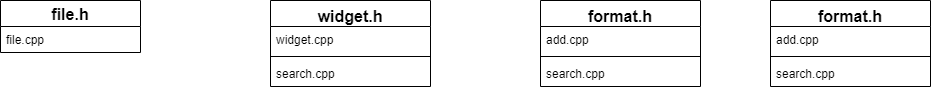

The diagram above was exported from draw.io. Its source (the exported page's mxGraphModel, read from the mxfile embedded in the PNG):
<mxGraphModel dx="2500" dy="934" grid="1" gridSize="10" guides="1" tooltips="1" connect="1" arrows="1" fold="1" page="1" pageScale="1" pageWidth="827" pageHeight="1169" math="0" shadow="0">
  <root>
    <mxCell id="0" />
    <mxCell id="1" parent="0" />
    <mxCell id="o46fKcjLjVCDg0hs6Lm8-92" value="widget.h" style="swimlane;fontStyle=1;align=center;verticalAlign=top;childLayout=stackLayout;horizontal=1;startSize=26;horizontalStack=0;resizeParent=1;resizeParentMax=0;resizeLast=0;collapsible=1;marginBottom=0;rounded=0;sketch=0;fontSize=16;" vertex="1" parent="1">
      <mxGeometry x="-260" y="203" width="160" height="86" as="geometry" />
    </mxCell>
    <mxCell id="o46fKcjLjVCDg0hs6Lm8-93" value="widget.cpp" style="text;strokeColor=none;fillColor=none;align=left;verticalAlign=top;spacingLeft=4;spacingRight=4;overflow=hidden;rotatable=0;points=[[0,0.5],[1,0.5]];portConstraint=eastwest;" vertex="1" parent="o46fKcjLjVCDg0hs6Lm8-92">
      <mxGeometry y="26" width="160" height="26" as="geometry" />
    </mxCell>
    <mxCell id="o46fKcjLjVCDg0hs6Lm8-94" value="" style="line;strokeWidth=1;fillColor=none;align=left;verticalAlign=middle;spacingTop=-1;spacingLeft=3;spacingRight=3;rotatable=0;labelPosition=right;points=[];portConstraint=eastwest;" vertex="1" parent="o46fKcjLjVCDg0hs6Lm8-92">
      <mxGeometry y="52" width="160" height="8" as="geometry" />
    </mxCell>
    <mxCell id="o46fKcjLjVCDg0hs6Lm8-95" value="search.cpp" style="text;strokeColor=none;fillColor=none;align=left;verticalAlign=top;spacingLeft=4;spacingRight=4;overflow=hidden;rotatable=0;points=[[0,0.5],[1,0.5]];portConstraint=eastwest;" vertex="1" parent="o46fKcjLjVCDg0hs6Lm8-92">
      <mxGeometry y="60" width="160" height="26" as="geometry" />
    </mxCell>
    <mxCell id="o46fKcjLjVCDg0hs6Lm8-96" value="format.h" style="swimlane;fontStyle=1;align=center;verticalAlign=top;childLayout=stackLayout;horizontal=1;startSize=26;horizontalStack=0;resizeParent=1;resizeParentMax=0;resizeLast=0;collapsible=1;marginBottom=0;rounded=0;sketch=0;fontSize=16;" vertex="1" parent="1">
      <mxGeometry x="10" y="203" width="160" height="86" as="geometry" />
    </mxCell>
    <mxCell id="o46fKcjLjVCDg0hs6Lm8-97" value="add.cpp" style="text;strokeColor=none;fillColor=none;align=left;verticalAlign=top;spacingLeft=4;spacingRight=4;overflow=hidden;rotatable=0;points=[[0,0.5],[1,0.5]];portConstraint=eastwest;" vertex="1" parent="o46fKcjLjVCDg0hs6Lm8-96">
      <mxGeometry y="26" width="160" height="26" as="geometry" />
    </mxCell>
    <mxCell id="o46fKcjLjVCDg0hs6Lm8-98" value="" style="line;strokeWidth=1;fillColor=none;align=left;verticalAlign=middle;spacingTop=-1;spacingLeft=3;spacingRight=3;rotatable=0;labelPosition=right;points=[];portConstraint=eastwest;" vertex="1" parent="o46fKcjLjVCDg0hs6Lm8-96">
      <mxGeometry y="52" width="160" height="8" as="geometry" />
    </mxCell>
    <mxCell id="o46fKcjLjVCDg0hs6Lm8-99" value="search.cpp" style="text;strokeColor=none;fillColor=none;align=left;verticalAlign=top;spacingLeft=4;spacingRight=4;overflow=hidden;rotatable=0;points=[[0,0.5],[1,0.5]];portConstraint=eastwest;" vertex="1" parent="o46fKcjLjVCDg0hs6Lm8-96">
      <mxGeometry y="60" width="160" height="26" as="geometry" />
    </mxCell>
    <mxCell id="o46fKcjLjVCDg0hs6Lm8-79" value="file.h" style="swimlane;fontStyle=1;childLayout=stackLayout;horizontal=1;startSize=26;fillColor=none;horizontalStack=0;resizeParent=1;resizeParentMax=0;resizeLast=0;collapsible=1;marginBottom=0;rounded=0;sketch=0;fontSize=16;" vertex="1" parent="1">
      <mxGeometry x="-530" y="203" width="140" height="52" as="geometry" />
    </mxCell>
    <mxCell id="o46fKcjLjVCDg0hs6Lm8-80" value="file.cpp" style="text;strokeColor=none;fillColor=none;align=left;verticalAlign=top;spacingLeft=4;spacingRight=4;overflow=hidden;rotatable=0;points=[[0,0.5],[1,0.5]];portConstraint=eastwest;" vertex="1" parent="o46fKcjLjVCDg0hs6Lm8-79">
      <mxGeometry y="26" width="140" height="26" as="geometry" />
    </mxCell>
    <mxCell id="o46fKcjLjVCDg0hs6Lm8-100" value="format.h" style="swimlane;fontStyle=1;align=center;verticalAlign=top;childLayout=stackLayout;horizontal=1;startSize=26;horizontalStack=0;resizeParent=1;resizeParentMax=0;resizeLast=0;collapsible=1;marginBottom=0;rounded=0;sketch=0;fontSize=16;" vertex="1" parent="1">
      <mxGeometry x="240" y="203" width="160" height="86" as="geometry" />
    </mxCell>
    <mxCell id="o46fKcjLjVCDg0hs6Lm8-101" value="add.cpp" style="text;strokeColor=none;fillColor=none;align=left;verticalAlign=top;spacingLeft=4;spacingRight=4;overflow=hidden;rotatable=0;points=[[0,0.5],[1,0.5]];portConstraint=eastwest;" vertex="1" parent="o46fKcjLjVCDg0hs6Lm8-100">
      <mxGeometry y="26" width="160" height="26" as="geometry" />
    </mxCell>
    <mxCell id="o46fKcjLjVCDg0hs6Lm8-102" value="" style="line;strokeWidth=1;fillColor=none;align=left;verticalAlign=middle;spacingTop=-1;spacingLeft=3;spacingRight=3;rotatable=0;labelPosition=right;points=[];portConstraint=eastwest;" vertex="1" parent="o46fKcjLjVCDg0hs6Lm8-100">
      <mxGeometry y="52" width="160" height="8" as="geometry" />
    </mxCell>
    <mxCell id="o46fKcjLjVCDg0hs6Lm8-103" value="search.cpp" style="text;strokeColor=none;fillColor=none;align=left;verticalAlign=top;spacingLeft=4;spacingRight=4;overflow=hidden;rotatable=0;points=[[0,0.5],[1,0.5]];portConstraint=eastwest;" vertex="1" parent="o46fKcjLjVCDg0hs6Lm8-100">
      <mxGeometry y="60" width="160" height="26" as="geometry" />
    </mxCell>
  </root>
</mxGraphModel>